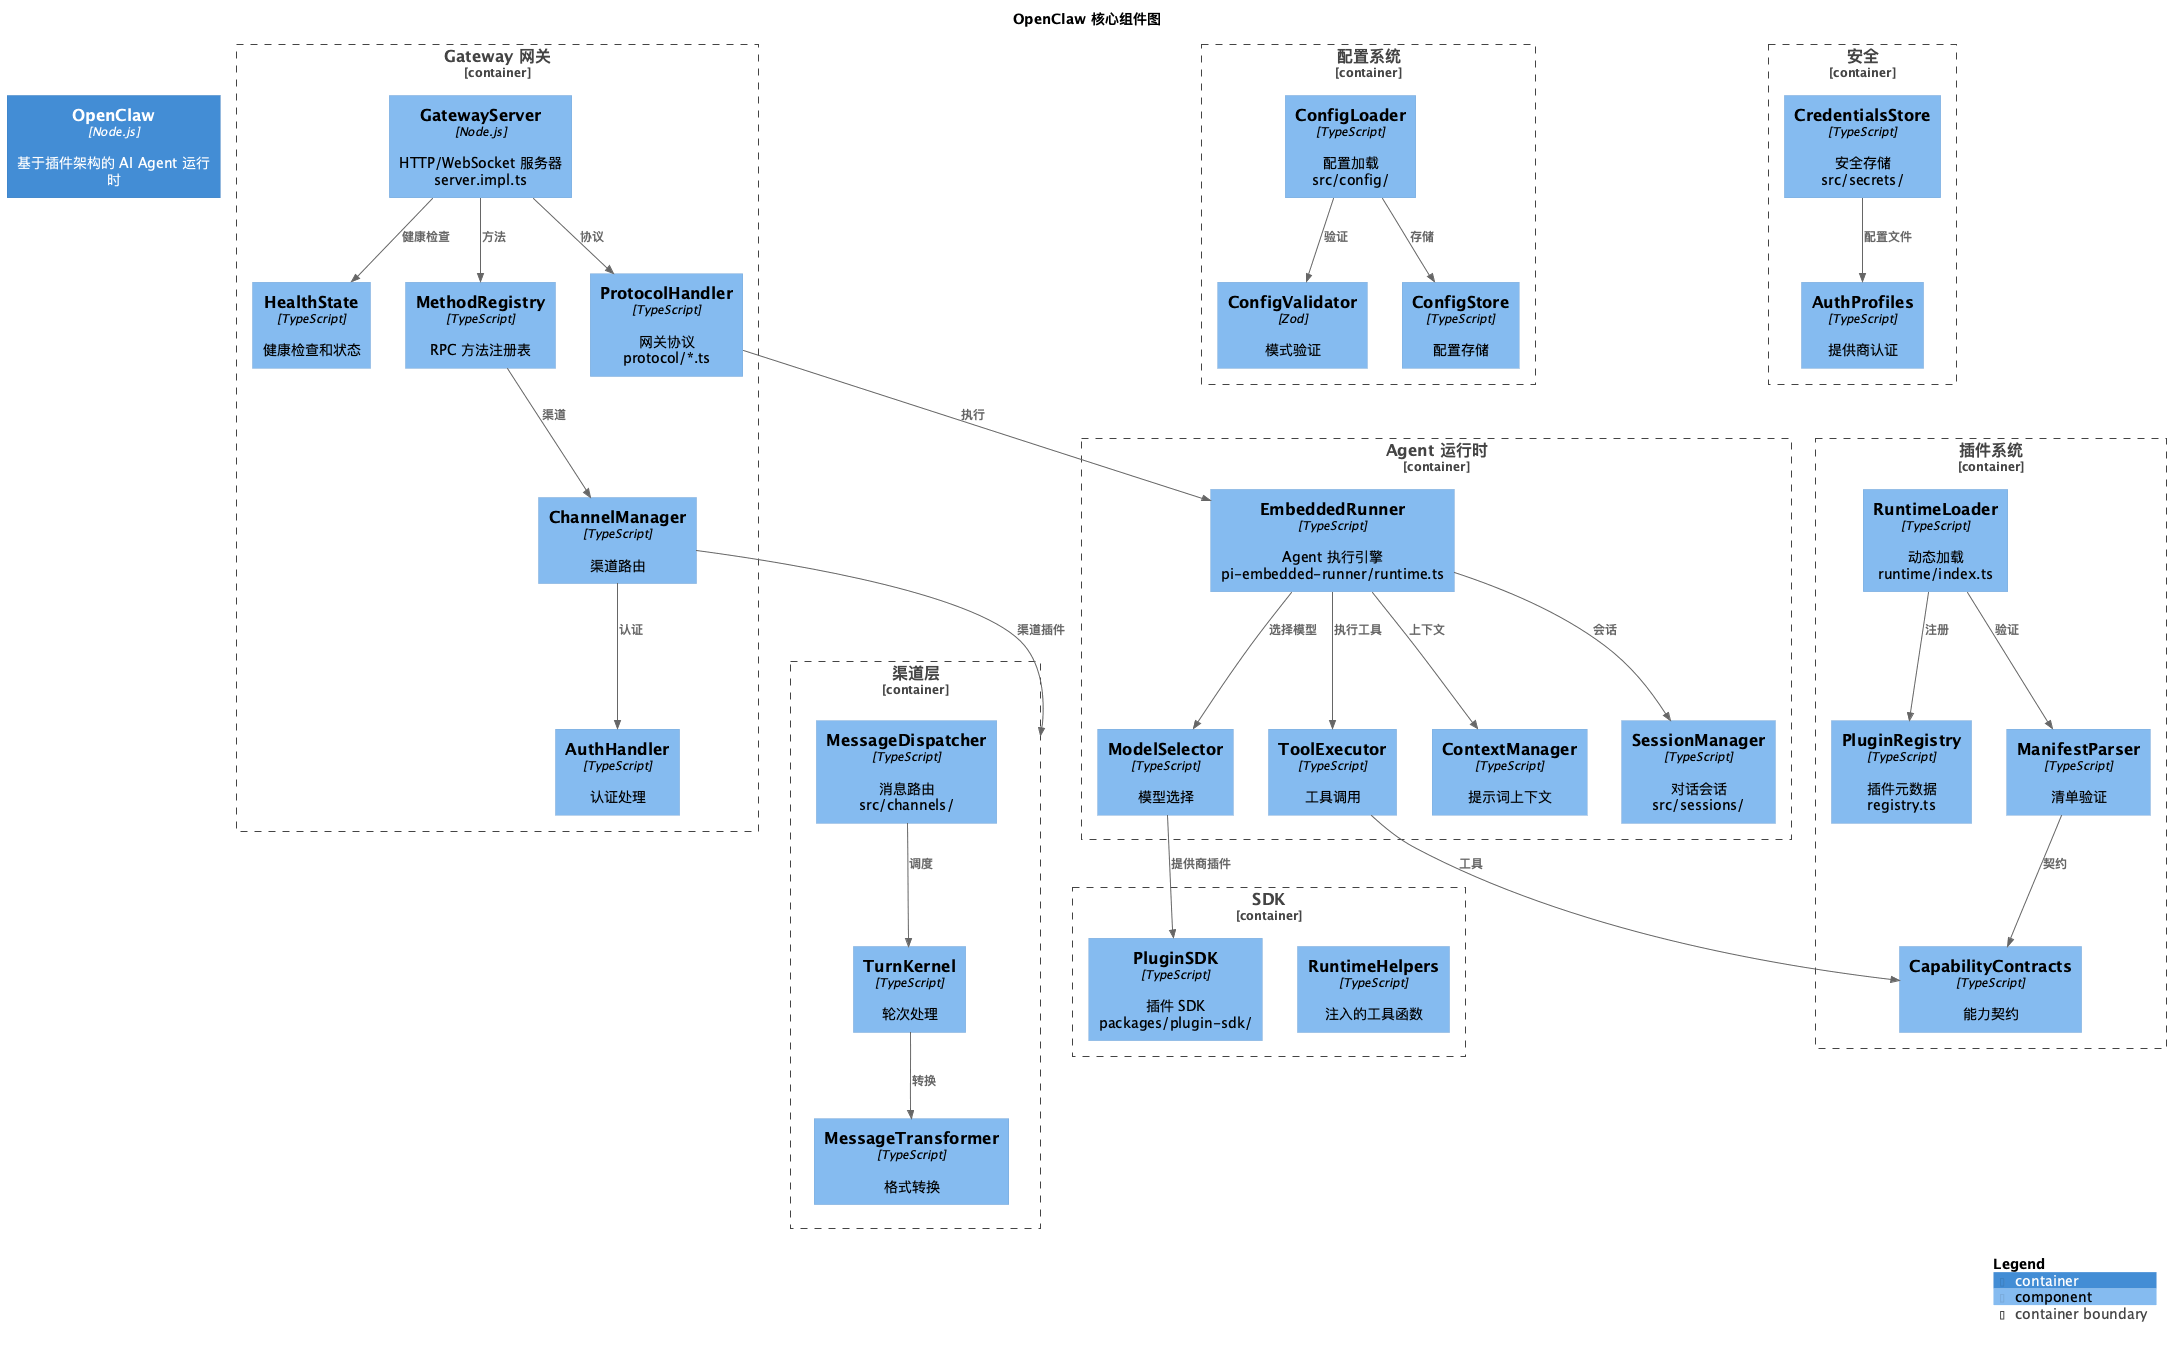

The diagram above was rendered by PlantUML. Its source (embedded in the PNG):
@startuml C3-Core-Components
!include ../lib/C4_Component.puml

LAYOUT_WITH_LEGEND()

title OpenClaw 核心组件图

' 容器上下文
Container(openclaw, "OpenClaw", "Node.js", "基于插件架构的 AI Agent 运行时")

' Gateway 组件
Container_Boundary(gateway, "Gateway 网关") {
    Component(gw_server, "GatewayServer", "Node.js", "HTTP/WebSocket 服务器\nserver.impl.ts")
    Component(gw_health, "HealthState", "TypeScript", "健康检查和状态")
    Component(gw_protocol, "ProtocolHandler", "TypeScript", "网关协议\nprotocol/*.ts")
    Component(gw_router, "MethodRegistry", "TypeScript", "RPC 方法注册表")
    Component(gw_channel_mgr, "ChannelManager", "TypeScript", "渠道路由")
    Component(gw_auth, "AuthHandler", "TypeScript", "认证处理")
}

' Agent 运行时组件
Container_Boundary(agent, "Agent 运行时") {
    Component(agent_runner, "EmbeddedRunner", "TypeScript", "Agent 执行引擎\npi-embedded-runner/runtime.ts")
    Component(agent_selector, "ModelSelector", "TypeScript", "模型选择")
    Component(agent_executor, "ToolExecutor", "TypeScript", "工具调用")
    Component(agent_context, "ContextManager", "TypeScript", "提示词上下文")
    Component(agent_session, "SessionManager", "TypeScript", "对话会话\nsrc/sessions/")
}

' 插件系统组件
Container_Boundary(plugins, "插件系统") {
    Component(plugin_registry, "PluginRegistry", "TypeScript", "插件元数据\nregistry.ts")
    Component(plugin_loader, "RuntimeLoader", "TypeScript", "动态加载\nruntime/index.ts")
    Component(plugin_manifest, "ManifestParser", "TypeScript", "清单验证")
    Component(plugin_capability, "CapabilityContracts", "TypeScript", "能力契约")
}

' 渠道层组件
Container_Boundary(channel, "渠道层") {
    Component(ch_dispatcher, "MessageDispatcher", "TypeScript", "消息路由\nsrc/channels/")
    Component(ch_handler, "TurnKernel", "TypeScript", "轮次处理")
    Component(ch_transformer, "MessageTransformer", "TypeScript", "格式转换")
}

' 配置系统组件
Container_Boundary(config, "配置系统") {
    Component(cfg_loader, "ConfigLoader", "TypeScript", "配置加载\nsrc/config/")
    Component(cfg_validator, "ConfigValidator", "Zod", "模式验证")
    Component(cfg_store, "ConfigStore", "TypeScript", "配置存储")
}

' 安全组件
Container_Boundary(security, "安全") {
    Component(sec_credential, "CredentialsStore", "TypeScript", "安全存储\nsrc/secrets/")
    Component(sec_auth, "AuthProfiles", "TypeScript", "提供商认证")
}

' SDK 组件
Container_Boundary(sdk, "SDK") {
    Component(sdk_plugin, "PluginSDK", "TypeScript", "插件 SDK\npackages/plugin-sdk/")
    Component(sdk_runtime, "RuntimeHelpers", "TypeScript", "注入的工具函数")
}

' Gateway 内部关系
Rel(gw_server, gw_health, "健康检查")
Rel(gw_server, gw_protocol, "协议")
Rel(gw_server, gw_router, "方法")
Rel(gw_router, gw_channel_mgr, "渠道")
Rel(gw_channel_mgr, gw_auth, "认证")

' Gateway 到 Agent
Rel(gw_protocol, agent_runner, "执行")

' Agent 内部关系
Rel(agent_runner, agent_selector, "选择模型")
Rel(agent_runner, agent_executor, "执行工具")
Rel(agent_runner, agent_context, "上下文")
Rel(agent_runner, agent_session, "会话")

' 插件系统关系
Rel(plugin_loader, plugin_registry, "注册")
Rel(plugin_loader, plugin_manifest, "验证")
Rel(plugin_manifest, plugin_capability, "契约")

' 渠道关系
Rel(ch_dispatcher, ch_handler, "调度")
Rel(ch_handler, ch_transformer, "转换")

' 配置关系
Rel(cfg_loader, cfg_validator, "验证")
Rel(cfg_loader, cfg_store, "存储")

' 安全关系
Rel(sec_credential, sec_auth, "配置文件")

' 外部集成
Rel(gw_channel_mgr, channel, "渠道插件")
Rel(agent_executor, plugin_capability, "工具")
Rel(agent_selector, sdk_plugin, "提供商插件")

SHOW_LEGEND()
@enduml